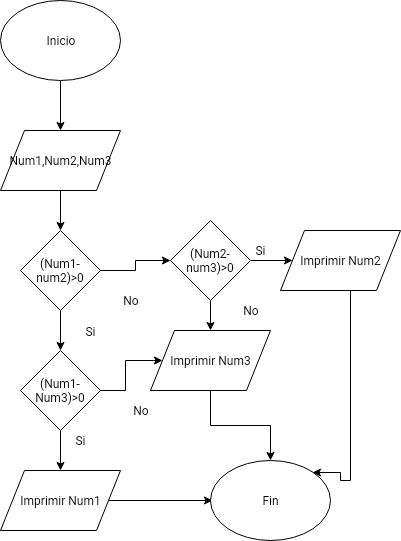

The diagram above was exported from draw.io. Its source (the exported page's mxGraphModel, read from the mxfile embedded in the PNG):
<mxGraphModel dx="326" dy="143" grid="1" gridSize="10" guides="1" tooltips="1" connect="1" arrows="1" fold="1" page="1" pageScale="1" pageWidth="827" pageHeight="1169" math="0" shadow="0">
  <root>
    <mxCell id="0" />
    <mxCell id="1" parent="0" />
    <mxCell id="yNlGu7kC4wcNKQwVbbIP-10" value="" style="edgeStyle=orthogonalEdgeStyle;rounded=0;orthogonalLoop=1;jettySize=auto;html=1;" edge="1" parent="1" source="yNlGu7kC4wcNKQwVbbIP-1" target="yNlGu7kC4wcNKQwVbbIP-2">
      <mxGeometry relative="1" as="geometry" />
    </mxCell>
    <mxCell id="yNlGu7kC4wcNKQwVbbIP-1" value="Inicio" style="ellipse;whiteSpace=wrap;html=1;" vertex="1" parent="1">
      <mxGeometry x="20" y="20" width="120" height="80" as="geometry" />
    </mxCell>
    <mxCell id="yNlGu7kC4wcNKQwVbbIP-11" value="" style="edgeStyle=orthogonalEdgeStyle;rounded=0;orthogonalLoop=1;jettySize=auto;html=1;" edge="1" parent="1" source="yNlGu7kC4wcNKQwVbbIP-2" target="yNlGu7kC4wcNKQwVbbIP-3">
      <mxGeometry relative="1" as="geometry" />
    </mxCell>
    <mxCell id="yNlGu7kC4wcNKQwVbbIP-2" value="Num1,Num2,Num3" style="shape=parallelogram;perimeter=parallelogramPerimeter;whiteSpace=wrap;html=1;" vertex="1" parent="1">
      <mxGeometry x="20" y="150" width="120" height="60" as="geometry" />
    </mxCell>
    <mxCell id="yNlGu7kC4wcNKQwVbbIP-12" value="" style="edgeStyle=orthogonalEdgeStyle;rounded=0;orthogonalLoop=1;jettySize=auto;html=1;" edge="1" parent="1" source="yNlGu7kC4wcNKQwVbbIP-3" target="yNlGu7kC4wcNKQwVbbIP-5">
      <mxGeometry relative="1" as="geometry" />
    </mxCell>
    <mxCell id="yNlGu7kC4wcNKQwVbbIP-16" value="" style="edgeStyle=orthogonalEdgeStyle;rounded=0;orthogonalLoop=1;jettySize=auto;html=1;" edge="1" parent="1" source="yNlGu7kC4wcNKQwVbbIP-3" target="yNlGu7kC4wcNKQwVbbIP-4">
      <mxGeometry relative="1" as="geometry" />
    </mxCell>
    <mxCell id="yNlGu7kC4wcNKQwVbbIP-3" value="(Num1-num2)&amp;gt;0" style="rhombus;whiteSpace=wrap;html=1;" vertex="1" parent="1">
      <mxGeometry x="40" y="250" width="80" height="80" as="geometry" />
    </mxCell>
    <mxCell id="yNlGu7kC4wcNKQwVbbIP-15" value="" style="edgeStyle=orthogonalEdgeStyle;rounded=0;orthogonalLoop=1;jettySize=auto;html=1;" edge="1" parent="1" source="yNlGu7kC4wcNKQwVbbIP-4" target="yNlGu7kC4wcNKQwVbbIP-6">
      <mxGeometry relative="1" as="geometry" />
    </mxCell>
    <mxCell id="yNlGu7kC4wcNKQwVbbIP-17" value="" style="edgeStyle=orthogonalEdgeStyle;rounded=0;orthogonalLoop=1;jettySize=auto;html=1;" edge="1" parent="1" source="yNlGu7kC4wcNKQwVbbIP-4" target="yNlGu7kC4wcNKQwVbbIP-8">
      <mxGeometry relative="1" as="geometry" />
    </mxCell>
    <mxCell id="yNlGu7kC4wcNKQwVbbIP-4" value="(Num1-Num3)&amp;gt;0" style="rhombus;whiteSpace=wrap;html=1;" vertex="1" parent="1">
      <mxGeometry x="40" y="370" width="80" height="80" as="geometry" />
    </mxCell>
    <mxCell id="yNlGu7kC4wcNKQwVbbIP-13" value="" style="edgeStyle=orthogonalEdgeStyle;rounded=0;orthogonalLoop=1;jettySize=auto;html=1;" edge="1" parent="1" source="yNlGu7kC4wcNKQwVbbIP-5" target="yNlGu7kC4wcNKQwVbbIP-7">
      <mxGeometry relative="1" as="geometry" />
    </mxCell>
    <mxCell id="yNlGu7kC4wcNKQwVbbIP-14" value="" style="edgeStyle=orthogonalEdgeStyle;rounded=0;orthogonalLoop=1;jettySize=auto;html=1;" edge="1" parent="1" source="yNlGu7kC4wcNKQwVbbIP-5" target="yNlGu7kC4wcNKQwVbbIP-6">
      <mxGeometry relative="1" as="geometry" />
    </mxCell>
    <mxCell id="yNlGu7kC4wcNKQwVbbIP-5" value="(Num2-num3)&amp;gt;0" style="rhombus;whiteSpace=wrap;html=1;" vertex="1" parent="1">
      <mxGeometry x="190" y="240" width="80" height="80" as="geometry" />
    </mxCell>
    <mxCell id="yNlGu7kC4wcNKQwVbbIP-20" value="" style="edgeStyle=orthogonalEdgeStyle;rounded=0;orthogonalLoop=1;jettySize=auto;html=1;" edge="1" parent="1" source="yNlGu7kC4wcNKQwVbbIP-6" target="yNlGu7kC4wcNKQwVbbIP-9">
      <mxGeometry relative="1" as="geometry" />
    </mxCell>
    <mxCell id="yNlGu7kC4wcNKQwVbbIP-6" value="Imprimir Num3" style="shape=parallelogram;perimeter=parallelogramPerimeter;whiteSpace=wrap;html=1;" vertex="1" parent="1">
      <mxGeometry x="170" y="350" width="120" height="60" as="geometry" />
    </mxCell>
    <mxCell id="yNlGu7kC4wcNKQwVbbIP-22" value="" style="edgeStyle=orthogonalEdgeStyle;rounded=0;orthogonalLoop=1;jettySize=auto;html=1;entryX=1;entryY=0;entryDx=0;entryDy=0;" edge="1" parent="1" source="yNlGu7kC4wcNKQwVbbIP-7" target="yNlGu7kC4wcNKQwVbbIP-9">
      <mxGeometry relative="1" as="geometry">
        <mxPoint x="360" y="390" as="targetPoint" />
        <Array as="points">
          <mxPoint x="370" y="500" />
          <mxPoint x="360" y="500" />
          <mxPoint x="360" y="492" />
        </Array>
      </mxGeometry>
    </mxCell>
    <mxCell id="yNlGu7kC4wcNKQwVbbIP-7" value="Imprimir Num2" style="shape=parallelogram;perimeter=parallelogramPerimeter;whiteSpace=wrap;html=1;" vertex="1" parent="1">
      <mxGeometry x="300" y="250" width="120" height="60" as="geometry" />
    </mxCell>
    <mxCell id="yNlGu7kC4wcNKQwVbbIP-30" value="" style="edgeStyle=orthogonalEdgeStyle;rounded=0;orthogonalLoop=1;jettySize=auto;html=1;" edge="1" parent="1" source="yNlGu7kC4wcNKQwVbbIP-8">
      <mxGeometry relative="1" as="geometry">
        <mxPoint x="232" y="520" as="targetPoint" />
      </mxGeometry>
    </mxCell>
    <mxCell id="yNlGu7kC4wcNKQwVbbIP-8" value="Imprimir Num1" style="shape=parallelogram;perimeter=parallelogramPerimeter;whiteSpace=wrap;html=1;" vertex="1" parent="1">
      <mxGeometry x="20" y="490" width="120" height="60" as="geometry" />
    </mxCell>
    <mxCell id="yNlGu7kC4wcNKQwVbbIP-9" value="Fin" style="ellipse;whiteSpace=wrap;html=1;" vertex="1" parent="1">
      <mxGeometry x="230" y="480" width="120" height="80" as="geometry" />
    </mxCell>
    <mxCell id="yNlGu7kC4wcNKQwVbbIP-23" value="Si" style="text;html=1;strokeColor=none;fillColor=none;align=center;verticalAlign=middle;whiteSpace=wrap;rounded=0;" vertex="1" parent="1">
      <mxGeometry x="90" y="350" width="40" as="geometry" />
    </mxCell>
    <mxCell id="yNlGu7kC4wcNKQwVbbIP-24" value="Si" style="text;html=1;strokeColor=none;fillColor=none;align=center;verticalAlign=middle;whiteSpace=wrap;rounded=0;" vertex="1" parent="1">
      <mxGeometry x="80" y="450" width="40" height="20" as="geometry" />
    </mxCell>
    <mxCell id="yNlGu7kC4wcNKQwVbbIP-25" value="No" style="text;html=1;strokeColor=none;fillColor=none;align=center;verticalAlign=middle;whiteSpace=wrap;rounded=0;" vertex="1" parent="1">
      <mxGeometry x="130" y="310" width="40" height="20" as="geometry" />
    </mxCell>
    <mxCell id="yNlGu7kC4wcNKQwVbbIP-28" value="No" style="text;html=1;strokeColor=none;fillColor=none;align=center;verticalAlign=middle;whiteSpace=wrap;rounded=0;" vertex="1" parent="1">
      <mxGeometry x="250" y="320" width="40" height="20" as="geometry" />
    </mxCell>
    <mxCell id="yNlGu7kC4wcNKQwVbbIP-31" value="No" style="text;html=1;strokeColor=none;fillColor=none;align=center;verticalAlign=middle;whiteSpace=wrap;rounded=0;" vertex="1" parent="1">
      <mxGeometry x="140" y="420" width="40" height="20" as="geometry" />
    </mxCell>
    <mxCell id="yNlGu7kC4wcNKQwVbbIP-32" value="Si" style="text;html=1;strokeColor=none;fillColor=none;align=center;verticalAlign=middle;whiteSpace=wrap;rounded=0;" vertex="1" parent="1">
      <mxGeometry x="260" y="260" width="40" height="20" as="geometry" />
    </mxCell>
  </root>
</mxGraphModel>